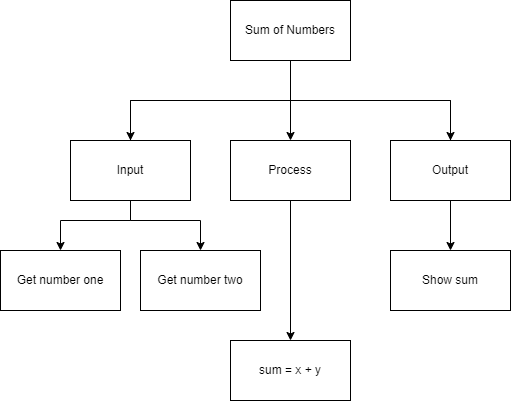

The diagram above was exported from draw.io. Its source (the exported page's mxGraphModel, read from the mxfile embedded in the PNG):
<mxGraphModel dx="696" dy="357" grid="1" gridSize="10" guides="1" tooltips="1" connect="1" arrows="1" fold="1" page="1" pageScale="1" pageWidth="827" pageHeight="1169" math="0" shadow="0">
  <root>
    <mxCell id="0" />
    <mxCell id="1" parent="0" />
    <mxCell id="8" style="edgeStyle=none;rounded=0;html=1;entryX=0.5;entryY=0;entryDx=0;entryDy=0;" edge="1" parent="1" source="2" target="4">
      <mxGeometry relative="1" as="geometry" />
    </mxCell>
    <mxCell id="2" value="Sum of Numbers" style="rounded=0;whiteSpace=wrap;html=1;" vertex="1" parent="1">
      <mxGeometry x="240" y="60" width="120" height="60" as="geometry" />
    </mxCell>
    <mxCell id="6" style="edgeStyle=none;html=1;entryX=0.5;entryY=0;entryDx=0;entryDy=0;rounded=0;" edge="1" parent="1" source="3" target="5">
      <mxGeometry relative="1" as="geometry">
        <Array as="points">
          <mxPoint x="140" y="160" />
          <mxPoint x="460" y="160" />
        </Array>
      </mxGeometry>
    </mxCell>
    <mxCell id="11" style="edgeStyle=none;rounded=0;html=1;entryX=0.5;entryY=0;entryDx=0;entryDy=0;" edge="1" parent="1" source="3" target="9">
      <mxGeometry relative="1" as="geometry">
        <Array as="points">
          <mxPoint x="140" y="280" />
          <mxPoint x="70" y="280" />
        </Array>
      </mxGeometry>
    </mxCell>
    <mxCell id="12" style="edgeStyle=none;rounded=0;html=1;entryX=0.5;entryY=0;entryDx=0;entryDy=0;" edge="1" parent="1" source="3" target="10">
      <mxGeometry relative="1" as="geometry">
        <Array as="points">
          <mxPoint x="140" y="280" />
          <mxPoint x="210" y="280" />
        </Array>
      </mxGeometry>
    </mxCell>
    <mxCell id="3" value="Input" style="rounded=0;whiteSpace=wrap;html=1;" vertex="1" parent="1">
      <mxGeometry x="80" y="200" width="120" height="60" as="geometry" />
    </mxCell>
    <mxCell id="16" style="edgeStyle=none;rounded=0;html=1;" edge="1" parent="1" source="4" target="15">
      <mxGeometry relative="1" as="geometry" />
    </mxCell>
    <mxCell id="4" value="Process" style="rounded=0;whiteSpace=wrap;html=1;" vertex="1" parent="1">
      <mxGeometry x="240" y="200" width="120" height="60" as="geometry" />
    </mxCell>
    <mxCell id="7" style="edgeStyle=none;rounded=0;html=1;entryX=0.5;entryY=0;entryDx=0;entryDy=0;" edge="1" parent="1" source="5" target="3">
      <mxGeometry relative="1" as="geometry">
        <Array as="points">
          <mxPoint x="460" y="160" />
          <mxPoint x="140" y="160" />
        </Array>
      </mxGeometry>
    </mxCell>
    <mxCell id="14" style="edgeStyle=none;rounded=0;html=1;entryX=0.5;entryY=0;entryDx=0;entryDy=0;" edge="1" parent="1" source="5" target="13">
      <mxGeometry relative="1" as="geometry" />
    </mxCell>
    <mxCell id="5" value="Output" style="rounded=0;whiteSpace=wrap;html=1;" vertex="1" parent="1">
      <mxGeometry x="400" y="200" width="120" height="60" as="geometry" />
    </mxCell>
    <mxCell id="9" value="Get number one" style="rounded=0;whiteSpace=wrap;html=1;" vertex="1" parent="1">
      <mxGeometry x="10" y="310" width="120" height="60" as="geometry" />
    </mxCell>
    <mxCell id="10" value="Get number two" style="rounded=0;whiteSpace=wrap;html=1;" vertex="1" parent="1">
      <mxGeometry x="150" y="310" width="120" height="60" as="geometry" />
    </mxCell>
    <mxCell id="13" value="Show sum" style="rounded=0;whiteSpace=wrap;html=1;" vertex="1" parent="1">
      <mxGeometry x="400" y="310" width="120" height="60" as="geometry" />
    </mxCell>
    <mxCell id="15" value="sum = x + y" style="rounded=0;whiteSpace=wrap;html=1;" vertex="1" parent="1">
      <mxGeometry x="240" y="400" width="120" height="60" as="geometry" />
    </mxCell>
  </root>
</mxGraphModel>